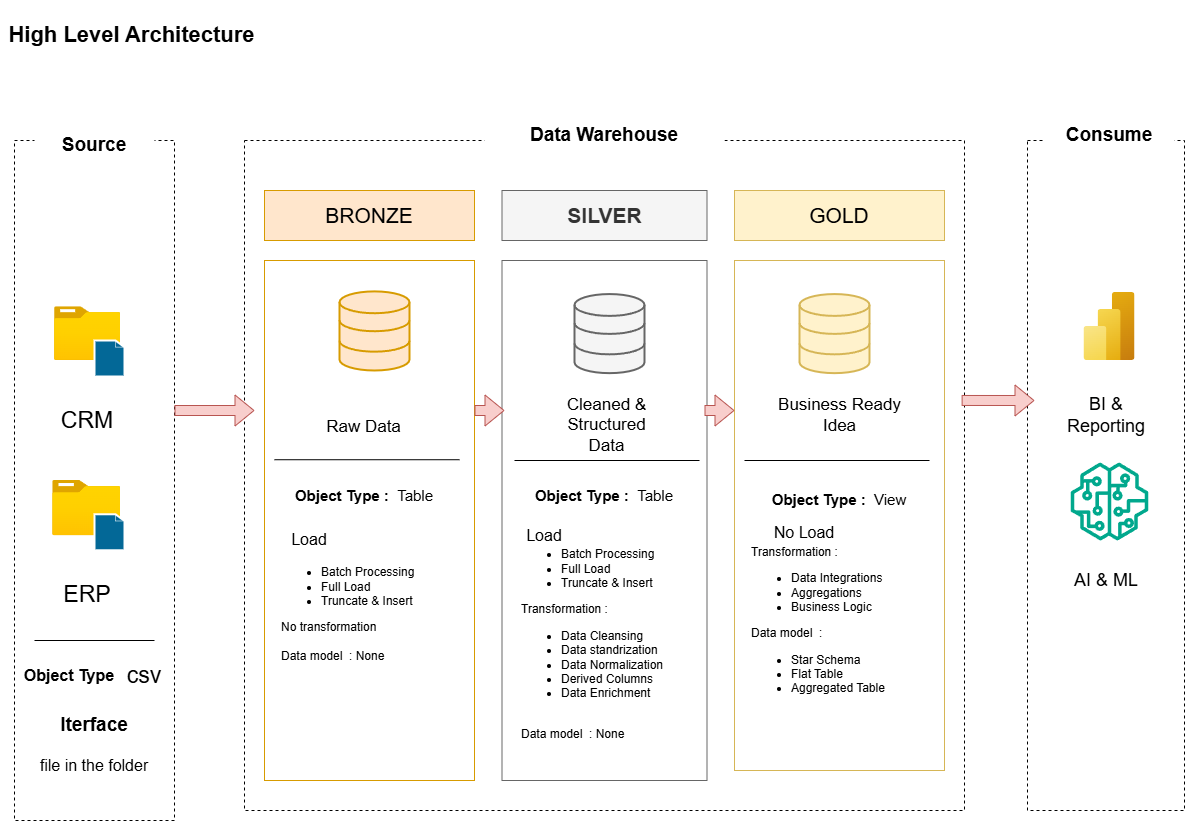

The diagram above was exported from draw.io. Its source (the exported page's mxGraphModel, read from the mxfile embedded in the PNG):
<mxGraphModel dx="1471" dy="877" grid="1" gridSize="10" guides="1" tooltips="1" connect="1" arrows="1" fold="1" page="1" pageScale="1" pageWidth="850" pageHeight="1100" math="0" shadow="0">
  <root>
    <mxCell id="0" />
    <mxCell id="1" parent="0" />
    <mxCell id="LbwF33VEBToa5UCKe_Ln-2" parent="1" style="rounded=0;whiteSpace=wrap;html=1;dashed=1;fontColor=default;fillColor=none;fontSize=20;" value="" vertex="1">
      <mxGeometry height="680" width="160" x="40" y="160" as="geometry" />
    </mxCell>
    <mxCell id="LbwF33VEBToa5UCKe_Ln-5" parent="1" style="whiteSpace=wrap;html=1;fontSize=19;fontStyle=1;strokeColor=none;" value="Source" vertex="1">
      <mxGeometry height="50" width="120" x="60" y="140" as="geometry" />
    </mxCell>
    <mxCell id="LbwF33VEBToa5UCKe_Ln-6" parent="1" style="rounded=0;whiteSpace=wrap;html=1;dashed=1;fillColor=none;gradientColor=light-dark(#ffa500, #000000);" value="" vertex="1">
      <mxGeometry height="670" width="720" x="270" y="160" as="geometry" />
    </mxCell>
    <mxCell id="LbwF33VEBToa5UCKe_Ln-13" edge="1" parent="1" source="LbwF33VEBToa5UCKe_Ln-7" style="edgeStyle=orthogonalEdgeStyle;rounded=0;orthogonalLoop=1;jettySize=auto;html=1;exitX=1;exitY=0.5;exitDx=0;exitDy=0;entryX=1;entryY=0.5;entryDx=0;entryDy=0;" target="LbwF33VEBToa5UCKe_Ln-7">
      <mxGeometry relative="1" as="geometry">
        <Array as="points" />
        <mxPoint x="1110" y="395" as="targetPoint" />
      </mxGeometry>
    </mxCell>
    <mxCell id="LbwF33VEBToa5UCKe_Ln-7" parent="1" style="rounded=0;whiteSpace=wrap;html=1;dashed=1;fillColor=none;gradientColor=light-dark(#000000, #474747);" value="" vertex="1">
      <mxGeometry height="670" width="157" x="1053" y="160" as="geometry" />
    </mxCell>
    <mxCell id="LbwF33VEBToa5UCKe_Ln-8" parent="1" style="whiteSpace=wrap;html=1;fontSize=19;fontStyle=1;strokeColor=none;" value="Data Warehouse" vertex="1">
      <mxGeometry height="50" width="240" x="510" y="130" as="geometry" />
    </mxCell>
    <mxCell id="LbwF33VEBToa5UCKe_Ln-9" parent="1" style="whiteSpace=wrap;html=1;fontSize=19;fontStyle=1;strokeColor=none;" value="Consume" vertex="1">
      <mxGeometry height="50" width="130" x="1070" y="130" as="geometry" />
    </mxCell>
    <mxCell id="LbwF33VEBToa5UCKe_Ln-12" parent="1" style="text;html=1;whiteSpace=wrap;strokeColor=none;fillColor=none;align=center;verticalAlign=middle;rounded=0;fontSize=22;fontStyle=1" value="High Level Architecture" vertex="1">
      <mxGeometry height="70" width="265" x="25" y="20" as="geometry" />
    </mxCell>
    <mxCell id="LbwF33VEBToa5UCKe_Ln-15" parent="1" style="rounded=0;whiteSpace=wrap;html=1;fontSize=21;fontStyle=0;fillColor=#ffe6cc;strokeColor=#d79b00;" value="BRONZE" vertex="1">
      <mxGeometry height="50" width="210" x="290" y="210" as="geometry" />
    </mxCell>
    <mxCell id="LbwF33VEBToa5UCKe_Ln-16" parent="1" style="rounded=0;whiteSpace=wrap;html=1;fontSize=21;fontStyle=0;fillColor=#f5f5f5;strokeColor=#666666;gradientDirection=north;labelBorderColor=none;labelBackgroundColor=none;fontColor=#333333;" value="&lt;b&gt;SILVER&lt;/b&gt;" vertex="1">
      <mxGeometry height="50" width="205" x="527.5" y="210" as="geometry" />
    </mxCell>
    <mxCell id="LbwF33VEBToa5UCKe_Ln-17" parent="1" style="rounded=0;whiteSpace=wrap;html=1;fontSize=21;fontStyle=0;fillColor=#fff2cc;strokeColor=#d6b656;" value="GOLD" vertex="1">
      <mxGeometry height="50" width="210" x="760" y="210" as="geometry" />
    </mxCell>
    <mxCell id="LbwF33VEBToa5UCKe_Ln-19" parent="1" style="rounded=0;whiteSpace=wrap;html=1;fontSize=21;fontStyle=0;fillColor=none;strokeColor=#d79b00;" value="" vertex="1">
      <mxGeometry height="520" width="210" x="290" y="280" as="geometry" />
    </mxCell>
    <mxCell id="LbwF33VEBToa5UCKe_Ln-21" parent="1" style="rounded=0;whiteSpace=wrap;html=1;fontSize=21;fontStyle=0;fillColor=none;strokeColor=#666666;gradientDirection=north;labelBorderColor=none;labelBackgroundColor=none;fontColor=#333333;" value="" vertex="1">
      <mxGeometry height="520" width="205" x="527.5" y="280" as="geometry" />
    </mxCell>
    <mxCell id="LbwF33VEBToa5UCKe_Ln-22" parent="1" style="rounded=0;whiteSpace=wrap;html=1;fontSize=21;fontStyle=0;fillColor=none;strokeColor=#d6b656;" value=" " vertex="1">
      <mxGeometry height="510" width="210" x="760" y="280" as="geometry" />
    </mxCell>
    <mxCell id="LbwF33VEBToa5UCKe_Ln-23" parent="1" style="image;aspect=fixed;html=1;points=[];align=center;fontSize=12;image=img/lib/azure2/general/Folder_Blank.svg;" value="" vertex="1">
      <mxGeometry height="53.77" width="66.25" x="80" y="326.23" as="geometry" />
    </mxCell>
    <mxCell id="LbwF33VEBToa5UCKe_Ln-24" parent="1" style="sketch=0;html=1;pointerEvents=1;dashed=0;fillColor=#036897;strokeColor=#ffffff;strokeWidth=2;verticalLabelPosition=bottom;verticalAlign=top;align=center;outlineConnect=0;shape=mxgraph.cisco.misc.page_icon;" value="" vertex="1">
      <mxGeometry height="36" width="30" x="120" y="360" as="geometry" />
    </mxCell>
    <mxCell id="LbwF33VEBToa5UCKe_Ln-28" parent="1" style="text;html=1;whiteSpace=wrap;strokeColor=none;fillColor=none;align=center;verticalAlign=middle;rounded=0;fontSize=23;" value="CRM" vertex="1">
      <mxGeometry height="80" width="90" x="68.13" y="400" as="geometry" />
    </mxCell>
    <mxCell id="LbwF33VEBToa5UCKe_Ln-29" parent="1" style="image;aspect=fixed;html=1;points=[];align=center;fontSize=12;image=img/lib/azure2/general/Folder_Blank.svg;" value="" vertex="1">
      <mxGeometry height="55.29" width="68.12" x="78.13" y="500" as="geometry" />
    </mxCell>
    <mxCell id="LbwF33VEBToa5UCKe_Ln-30" parent="1" style="sketch=0;html=1;pointerEvents=1;dashed=0;fillColor=#036897;strokeColor=#ffffff;strokeWidth=2;verticalLabelPosition=bottom;verticalAlign=top;align=center;outlineConnect=0;shape=mxgraph.cisco.misc.page_icon;" value="" vertex="1">
      <mxGeometry height="36" width="30" x="120" y="533.77" as="geometry" />
    </mxCell>
    <mxCell id="LbwF33VEBToa5UCKe_Ln-31" parent="1" style="text;html=1;whiteSpace=wrap;strokeColor=none;fillColor=none;align=center;verticalAlign=middle;rounded=0;fontSize=23;" value="ERP" vertex="1">
      <mxGeometry height="80" width="90" x="68.13" y="573.77" as="geometry" />
    </mxCell>
    <mxCell id="LbwF33VEBToa5UCKe_Ln-36" edge="1" parent="1" style="endArrow=none;html=1;rounded=0;" value="">
      <mxGeometry height="50" relative="1" width="50" as="geometry">
        <mxPoint x="60" y="660" as="sourcePoint" />
        <mxPoint x="180" y="660" as="targetPoint" />
      </mxGeometry>
    </mxCell>
    <mxCell id="LbwF33VEBToa5UCKe_Ln-37" parent="1" style="text;html=1;whiteSpace=wrap;strokeColor=none;fillColor=none;align=center;verticalAlign=middle;rounded=0;" value="&lt;b&gt;&lt;font style=&quot;font-size: 16px;&quot;&gt;Object Type&lt;/font&gt;&lt;/b&gt;" vertex="1">
      <mxGeometry height="50" width="140" x="25" y="670" as="geometry" />
    </mxCell>
    <mxCell id="LbwF33VEBToa5UCKe_Ln-39" parent="1" style="text;html=1;whiteSpace=wrap;strokeColor=none;fillColor=none;align=center;verticalAlign=middle;rounded=0;" value="&lt;font style=&quot;font-size: 23px;&quot;&gt;csv&lt;/font&gt;" vertex="1">
      <mxGeometry height="30" width="60" x="140" y="680" as="geometry" />
    </mxCell>
    <mxCell id="LbwF33VEBToa5UCKe_Ln-40" parent="1" style="text;html=1;whiteSpace=wrap;strokeColor=none;fillColor=none;align=center;verticalAlign=middle;rounded=0;" value="&lt;b&gt;&lt;font style=&quot;font-size: 19px;&quot;&gt;Iterface&lt;/font&gt;&lt;/b&gt;" vertex="1">
      <mxGeometry height="30" width="60" x="90" y="730" as="geometry" />
    </mxCell>
    <mxCell id="LbwF33VEBToa5UCKe_Ln-41" parent="1" style="text;html=1;whiteSpace=wrap;strokeColor=none;fillColor=none;align=center;verticalAlign=middle;rounded=0;" value="&lt;font style=&quot;font-size: 16px;&quot;&gt;file in the folder&lt;/font&gt;" vertex="1">
      <mxGeometry height="50" width="143.75" x="48.13" y="760" as="geometry" />
    </mxCell>
    <mxCell id="LbwF33VEBToa5UCKe_Ln-44" parent="1" style="html=1;verticalLabelPosition=bottom;align=center;labelBackgroundColor=#ffffff;verticalAlign=top;strokeWidth=2;strokeColor=#d79b00;shadow=0;dashed=0;shape=mxgraph.ios7.icons.data;fillColor=#ffe6cc;" value="" vertex="1">
      <mxGeometry height="79.1" width="70" x="365" y="310.9" as="geometry" />
    </mxCell>
    <mxCell id="LbwF33VEBToa5UCKe_Ln-45" parent="1" style="html=1;verticalLabelPosition=bottom;align=center;labelBackgroundColor=#ffffff;verticalAlign=top;strokeWidth=2;strokeColor=#666666;shadow=0;dashed=0;shape=mxgraph.ios7.icons.data;fillColor=#f5f5f5;fontColor=#333333;" value="" vertex="1">
      <mxGeometry height="79.1" width="70" x="600" y="313.56" as="geometry" />
    </mxCell>
    <mxCell id="LbwF33VEBToa5UCKe_Ln-46" parent="1" style="html=1;verticalLabelPosition=bottom;align=center;labelBackgroundColor=#ffffff;verticalAlign=top;strokeWidth=2;strokeColor=#d6b656;shadow=0;dashed=0;shape=mxgraph.ios7.icons.data;fillColor=#fff2cc;" value="" vertex="1">
      <mxGeometry height="79.1" width="70" x="825" y="313.56" as="geometry" />
    </mxCell>
    <mxCell id="LbwF33VEBToa5UCKe_Ln-48" edge="1" parent="1" style="shape=flexArrow;endArrow=classic;html=1;rounded=0;fillColor=#f8cecc;strokeColor=#b85450;" value="">
      <mxGeometry height="50" relative="1" width="50" as="geometry">
        <mxPoint x="200" y="430" as="sourcePoint" />
        <mxPoint x="280" y="430" as="targetPoint" />
      </mxGeometry>
    </mxCell>
    <mxCell id="LbwF33VEBToa5UCKe_Ln-49" edge="1" parent="1" style="shape=flexArrow;endArrow=classic;html=1;rounded=0;fillColor=#f8cecc;strokeColor=#b85450;" value="">
      <mxGeometry height="50" relative="1" width="50" as="geometry">
        <mxPoint x="500" y="430" as="sourcePoint" />
        <mxPoint x="530" y="430" as="targetPoint" />
      </mxGeometry>
    </mxCell>
    <mxCell id="LbwF33VEBToa5UCKe_Ln-50" edge="1" parent="1" style="shape=flexArrow;endArrow=classic;html=1;rounded=0;fillColor=#f8cecc;strokeColor=#b85450;" value="">
      <mxGeometry height="50" relative="1" width="50" as="geometry">
        <mxPoint x="730" y="430" as="sourcePoint" />
        <mxPoint x="760" y="430" as="targetPoint" />
      </mxGeometry>
    </mxCell>
    <mxCell id="LbwF33VEBToa5UCKe_Ln-51" edge="1" parent="1" source="LbwF33VEBToa5UCKe_Ln-6" style="shape=flexArrow;endArrow=classic;html=1;rounded=0;fillColor=#f8cecc;strokeColor=#b85450;exitX=0.996;exitY=0.388;exitDx=0;exitDy=0;exitPerimeter=0;" value="">
      <mxGeometry height="50" relative="1" width="50" as="geometry">
        <mxPoint x="981.88" y="420" as="sourcePoint" />
        <mxPoint x="1060" y="420" as="targetPoint" />
      </mxGeometry>
    </mxCell>
    <mxCell id="LbwF33VEBToa5UCKe_Ln-52" parent="1" style="text;html=1;whiteSpace=wrap;strokeColor=none;fillColor=none;align=center;verticalAlign=middle;rounded=0;fontSize=17;" value="Raw Data" vertex="1">
      <mxGeometry height="70" width="125" x="327.5" y="412" as="geometry" />
    </mxCell>
    <mxCell id="LbwF33VEBToa5UCKe_Ln-53" parent="1" style="text;html=1;whiteSpace=wrap;strokeColor=none;fillColor=none;align=center;verticalAlign=middle;rounded=0;fontSize=17;" value="Cleaned &amp;amp;&lt;div&gt;Structured&lt;/div&gt;&lt;div&gt;Data&lt;/div&gt;" vertex="1">
      <mxGeometry height="70" width="125" x="570" y="410" as="geometry" />
    </mxCell>
    <mxCell id="LbwF33VEBToa5UCKe_Ln-54" parent="1" style="text;html=1;whiteSpace=wrap;strokeColor=none;fillColor=none;align=center;verticalAlign=middle;rounded=0;fontSize=17;" value="Business Ready Idea" vertex="1">
      <mxGeometry height="70" width="125" x="802.5" y="400" as="geometry" />
    </mxCell>
    <mxCell id="LbwF33VEBToa5UCKe_Ln-55" edge="1" parent="1" style="endArrow=none;html=1;rounded=0;" value="">
      <mxGeometry height="50" relative="1" width="50" as="geometry">
        <mxPoint x="485" y="479.23" as="sourcePoint" />
        <mxPoint x="300" y="479.23" as="targetPoint" />
      </mxGeometry>
    </mxCell>
    <mxCell id="LbwF33VEBToa5UCKe_Ln-56" edge="1" parent="1" style="endArrow=none;html=1;rounded=0;" value="">
      <mxGeometry height="50" relative="1" width="50" as="geometry">
        <mxPoint x="725" y="480" as="sourcePoint" />
        <mxPoint x="540" y="480" as="targetPoint" />
      </mxGeometry>
    </mxCell>
    <mxCell id="LbwF33VEBToa5UCKe_Ln-57" edge="1" parent="1" style="endArrow=none;html=1;rounded=0;" value="">
      <mxGeometry height="50" relative="1" width="50" as="geometry">
        <mxPoint x="955" y="480" as="sourcePoint" />
        <mxPoint x="770" y="480" as="targetPoint" />
      </mxGeometry>
    </mxCell>
    <mxCell id="LbwF33VEBToa5UCKe_Ln-58" parent="1" style="text;html=1;whiteSpace=wrap;strokeColor=none;fillColor=none;align=center;verticalAlign=middle;rounded=0;fontSize=15;" value="&lt;b&gt;Object Type :&amp;nbsp; &lt;/b&gt;Table" vertex="1">
      <mxGeometry height="30" width="180" x="300" y="500" as="geometry" />
    </mxCell>
    <mxCell id="LbwF33VEBToa5UCKe_Ln-60" parent="1" style="text;html=1;whiteSpace=wrap;strokeColor=none;fillColor=none;align=center;verticalAlign=middle;rounded=0;fontStyle=0;fontSize=16;" value="Load" vertex="1">
      <mxGeometry height="30" width="60" x="305" y="543.77" as="geometry" />
    </mxCell>
    <mxCell id="LbwF33VEBToa5UCKe_Ln-62" parent="1" style="text;html=1;whiteSpace=wrap;strokeColor=none;fillColor=none;align=left;verticalAlign=middle;rounded=0;labelPosition=center;verticalLabelPosition=middle;" value="&lt;div style=&quot;&quot;&gt;&lt;ul&gt;&lt;li&gt;&lt;span style=&quot;background-color: transparent; color: light-dark(rgb(0, 0, 0), rgb(255, 255, 255));&quot;&gt;Batch Processing&lt;/span&gt;&lt;/li&gt;&lt;li&gt;&lt;span style=&quot;background-color: transparent; color: light-dark(rgb(0, 0, 0), rgb(255, 255, 255));&quot;&gt;Full Load&lt;/span&gt;&lt;/li&gt;&lt;li&gt;Truncate &amp;amp; Insert&lt;/li&gt;&lt;/ul&gt;No transformation&amp;nbsp;&lt;/div&gt;&lt;div style=&quot;&quot;&gt;&lt;br&gt;&lt;/div&gt;&lt;div style=&quot;&quot;&gt;Data model&amp;nbsp; : None&lt;/div&gt;&lt;div style=&quot;&quot;&gt;&lt;br&gt;&lt;/div&gt;" vertex="1">
      <mxGeometry height="110" width="140" x="305" y="580" as="geometry" />
    </mxCell>
    <mxCell id="LbwF33VEBToa5UCKe_Ln-65" parent="1" style="text;html=1;whiteSpace=wrap;strokeColor=none;fillColor=none;align=center;verticalAlign=middle;rounded=0;fontSize=15;" value="&lt;b&gt;Object Type :&amp;nbsp; &lt;/b&gt;Table" vertex="1">
      <mxGeometry height="30" width="180" x="540" y="500" as="geometry" />
    </mxCell>
    <mxCell id="LbwF33VEBToa5UCKe_Ln-66" parent="1" style="text;html=1;whiteSpace=wrap;strokeColor=none;fillColor=none;align=center;verticalAlign=middle;rounded=0;fontSize=15;" value="&lt;b&gt;Object Type :&amp;nbsp; &lt;/b&gt;View" vertex="1">
      <mxGeometry height="30" width="180" x="775" y="503.77" as="geometry" />
    </mxCell>
    <mxCell id="LbwF33VEBToa5UCKe_Ln-67" parent="1" style="text;html=1;whiteSpace=wrap;strokeColor=none;fillColor=none;align=center;verticalAlign=middle;rounded=0;fontStyle=0;fontSize=16;" value="Load" vertex="1">
      <mxGeometry height="30" width="60" x="540" y="539.77" as="geometry" />
    </mxCell>
    <mxCell id="LbwF33VEBToa5UCKe_Ln-68" parent="1" style="text;html=1;whiteSpace=wrap;strokeColor=none;fillColor=none;align=left;verticalAlign=middle;rounded=0;labelPosition=center;verticalLabelPosition=middle;" value="&lt;div style=&quot;&quot;&gt;&lt;ul&gt;&lt;li&gt;&lt;span style=&quot;background-color: transparent; color: light-dark(rgb(0, 0, 0), rgb(255, 255, 255));&quot;&gt;Batch Processing&lt;/span&gt;&lt;/li&gt;&lt;li&gt;&lt;span style=&quot;background-color: transparent; color: light-dark(rgb(0, 0, 0), rgb(255, 255, 255));&quot;&gt;Full Load&lt;/span&gt;&lt;/li&gt;&lt;li&gt;&lt;span style=&quot;background-color: transparent; color: light-dark(rgb(0, 0, 0), rgb(255, 255, 255));&quot;&gt;Truncate &amp;amp; Insert&lt;/span&gt;&lt;/li&gt;&lt;/ul&gt;Transformation :&lt;/div&gt;&lt;div style=&quot;&quot;&gt;&lt;ul&gt;&lt;li&gt;&lt;span style=&quot;background-color: transparent; color: light-dark(rgb(0, 0, 0), rgb(255, 255, 255));&quot;&gt;Data Cleansing&lt;/span&gt;&lt;/li&gt;&lt;li&gt;&lt;span style=&quot;background-color: transparent; color: light-dark(rgb(0, 0, 0), rgb(255, 255, 255));&quot;&gt;Data standrization&lt;/span&gt;&lt;/li&gt;&lt;li&gt;Data Normalization&lt;/li&gt;&lt;li&gt;Derived Columns&lt;/li&gt;&lt;li&gt;Data Enrichment&amp;nbsp;&lt;/li&gt;&lt;/ul&gt;&lt;/div&gt;&lt;div style=&quot;&quot;&gt;&lt;br&gt;&lt;/div&gt;&lt;div style=&quot;&quot;&gt;Data model&amp;nbsp; : None&lt;/div&gt;&lt;div style=&quot;&quot;&gt;&lt;br&gt;&lt;/div&gt;" vertex="1">
      <mxGeometry height="210" width="170" x="545" y="560" as="geometry" />
    </mxCell>
    <mxCell id="LbwF33VEBToa5UCKe_Ln-69" parent="1" style="text;html=1;whiteSpace=wrap;strokeColor=none;fillColor=none;align=center;verticalAlign=middle;rounded=0;fontStyle=0;fontSize=16;" value="No Load" vertex="1">
      <mxGeometry height="30" width="100" x="780" y="536.77" as="geometry" />
    </mxCell>
    <mxCell id="LbwF33VEBToa5UCKe_Ln-70" parent="1" style="text;html=1;whiteSpace=wrap;strokeColor=none;fillColor=none;align=left;verticalAlign=middle;rounded=0;labelPosition=center;verticalLabelPosition=middle;" value="&lt;div style=&quot;&quot;&gt;&lt;span style=&quot;background-color: transparent; color: light-dark(rgb(0, 0, 0), rgb(255, 255, 255));&quot;&gt;Transformation :&lt;/span&gt;&lt;/div&gt;&lt;div style=&quot;&quot;&gt;&lt;ul&gt;&lt;li&gt;&lt;span style=&quot;background-color: transparent; color: light-dark(rgb(0, 0, 0), rgb(255, 255, 255));&quot;&gt;Data Integrations&lt;/span&gt;&lt;/li&gt;&lt;li&gt;&lt;span style=&quot;background-color: transparent; color: light-dark(rgb(0, 0, 0), rgb(255, 255, 255));&quot;&gt;Aggregations&lt;/span&gt;&lt;/li&gt;&lt;li&gt;&lt;span style=&quot;background-color: transparent; color: light-dark(rgb(0, 0, 0), rgb(255, 255, 255));&quot;&gt;Business Logic&lt;/span&gt;&lt;/li&gt;&lt;/ul&gt;&lt;/div&gt;&lt;div style=&quot;&quot;&gt;Data model&amp;nbsp; :&lt;/div&gt;&lt;div style=&quot;&quot;&gt;&lt;ul&gt;&lt;li&gt;Star Schema&lt;/li&gt;&lt;li&gt;Flat Table&amp;nbsp;&lt;/li&gt;&lt;li&gt;Aggregated Table&lt;/li&gt;&lt;/ul&gt;&lt;/div&gt;&lt;div style=&quot;&quot;&gt;&lt;br&gt;&lt;/div&gt;" vertex="1">
      <mxGeometry height="186.77" width="170" x="775" y="560" as="geometry" />
    </mxCell>
    <mxCell id="LbwF33VEBToa5UCKe_Ln-71" parent="1" style="image;aspect=fixed;html=1;points=[];align=center;fontSize=12;image=img/lib/azure2/analytics/Power_BI_Embedded.svg;" value="" vertex="1">
      <mxGeometry height="68" width="51" x="1109.5" y="312" as="geometry" />
    </mxCell>
    <mxCell id="LbwF33VEBToa5UCKe_Ln-72" parent="1" style="text;html=1;whiteSpace=wrap;strokeColor=none;fillColor=none;align=center;verticalAlign=middle;rounded=0;fontSize=18;" value="BI &amp;amp; Reporting" vertex="1">
      <mxGeometry height="90" width="98" x="1082.5" y="390" as="geometry" />
    </mxCell>
    <mxCell id="LbwF33VEBToa5UCKe_Ln-73" parent="1" style="sketch=0;outlineConnect=0;fontColor=#232F3E;gradientColor=none;fillColor=#01A88D;strokeColor=none;dashed=0;verticalLabelPosition=bottom;verticalAlign=top;align=center;html=1;fontSize=12;fontStyle=0;aspect=fixed;pointerEvents=1;shape=mxgraph.aws4.sagemaker_model;" value="" vertex="1">
      <mxGeometry height="78" width="78" x="1096" y="482" as="geometry" />
    </mxCell>
    <mxCell id="LbwF33VEBToa5UCKe_Ln-74" parent="1" style="text;html=1;whiteSpace=wrap;strokeColor=none;fillColor=none;align=center;verticalAlign=middle;rounded=0;fontSize=18;" value="AI &amp;amp; ML" vertex="1">
      <mxGeometry height="90" width="98" x="1082.5" y="555.29" as="geometry" />
    </mxCell>
  </root>
</mxGraphModel>